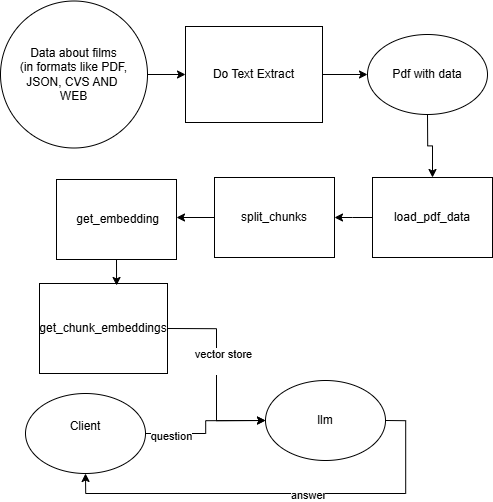

The diagram above was exported from draw.io. Its source (the exported page's mxGraphModel, read from the mxfile embedded in the PNG):
<mxGraphModel dx="2608" dy="1484" grid="0" gridSize="10" guides="1" tooltips="1" connect="1" arrows="1" fold="1" page="0" pageScale="1" pageWidth="827" pageHeight="1169" math="0" shadow="0">
  <root>
    <mxCell id="0" />
    <mxCell id="1" parent="0" />
    <mxCell id="VHpTAe2wjIyzlZf1Pd5H-10" style="edgeStyle=orthogonalEdgeStyle;rounded=0;orthogonalLoop=1;jettySize=auto;html=1;exitX=1;exitY=0.5;exitDx=0;exitDy=0;entryX=0;entryY=0.5;entryDx=0;entryDy=0;" edge="1" parent="1" source="FVcngjkypH6d7Jt4jtZa-3" target="FVcngjkypH6d7Jt4jtZa-5">
      <mxGeometry relative="1" as="geometry" />
    </mxCell>
    <mxCell id="FVcngjkypH6d7Jt4jtZa-3" value="Data about films&lt;div&gt;(in formats like PDF, JSON, CVS AND&amp;nbsp;&lt;/div&gt;&lt;div&gt;WEB&lt;/div&gt;" style="ellipse;whiteSpace=wrap;html=1;aspect=fixed;" parent="1" vertex="1">
      <mxGeometry x="-188" y="465.5" width="147" height="147" as="geometry" />
    </mxCell>
    <mxCell id="VHpTAe2wjIyzlZf1Pd5H-11" style="edgeStyle=orthogonalEdgeStyle;rounded=0;orthogonalLoop=1;jettySize=auto;html=1;exitX=1;exitY=0.5;exitDx=0;exitDy=0;entryX=0;entryY=0.5;entryDx=0;entryDy=0;" edge="1" parent="1" source="FVcngjkypH6d7Jt4jtZa-5" target="FVcngjkypH6d7Jt4jtZa-6">
      <mxGeometry relative="1" as="geometry" />
    </mxCell>
    <mxCell id="FVcngjkypH6d7Jt4jtZa-5" value="Do Text Extract" style="rounded=0;whiteSpace=wrap;html=1;" parent="1" vertex="1">
      <mxGeometry x="-3" y="491" width="137" height="96" as="geometry" />
    </mxCell>
    <mxCell id="VHpTAe2wjIyzlZf1Pd5H-12" style="edgeStyle=orthogonalEdgeStyle;rounded=0;orthogonalLoop=1;jettySize=auto;html=1;exitX=0.5;exitY=1;exitDx=0;exitDy=0;" edge="1" parent="1" source="FVcngjkypH6d7Jt4jtZa-6" target="VHpTAe2wjIyzlZf1Pd5H-1">
      <mxGeometry relative="1" as="geometry" />
    </mxCell>
    <mxCell id="FVcngjkypH6d7Jt4jtZa-6" value="Pdf with data" style="ellipse;whiteSpace=wrap;html=1;" parent="1" vertex="1">
      <mxGeometry x="179" y="499" width="120" height="80" as="geometry" />
    </mxCell>
    <mxCell id="VHpTAe2wjIyzlZf1Pd5H-13" style="edgeStyle=orthogonalEdgeStyle;rounded=0;orthogonalLoop=1;jettySize=auto;html=1;exitX=0;exitY=0.5;exitDx=0;exitDy=0;" edge="1" parent="1" source="VHpTAe2wjIyzlZf1Pd5H-1" target="VHpTAe2wjIyzlZf1Pd5H-5">
      <mxGeometry relative="1" as="geometry" />
    </mxCell>
    <mxCell id="VHpTAe2wjIyzlZf1Pd5H-1" value="load_pdf_data" style="rounded=0;whiteSpace=wrap;html=1;" vertex="1" parent="1">
      <mxGeometry x="184" y="642" width="120" height="80" as="geometry" />
    </mxCell>
    <mxCell id="VHpTAe2wjIyzlZf1Pd5H-14" style="edgeStyle=orthogonalEdgeStyle;rounded=0;orthogonalLoop=1;jettySize=auto;html=1;exitX=0;exitY=0.5;exitDx=0;exitDy=0;entryX=1;entryY=0.5;entryDx=0;entryDy=0;" edge="1" parent="1" source="VHpTAe2wjIyzlZf1Pd5H-5" target="VHpTAe2wjIyzlZf1Pd5H-6">
      <mxGeometry relative="1" as="geometry" />
    </mxCell>
    <mxCell id="VHpTAe2wjIyzlZf1Pd5H-5" value="&lt;div style=&quot;text-align: left;&quot;&gt;&lt;span style=&quot;background-color: initial;&quot;&gt;split_chunks&lt;/span&gt;&lt;/div&gt;" style="rounded=0;whiteSpace=wrap;html=1;" vertex="1" parent="1">
      <mxGeometry x="26" y="642" width="120" height="80" as="geometry" />
    </mxCell>
    <mxCell id="VHpTAe2wjIyzlZf1Pd5H-6" value="&lt;div style=&quot;text-align: left;&quot;&gt;&amp;nbsp;get_embedding&lt;br&gt;&lt;/div&gt;" style="rounded=0;whiteSpace=wrap;html=1;" vertex="1" parent="1">
      <mxGeometry x="-132" y="644" width="120" height="80" as="geometry" />
    </mxCell>
    <mxCell id="VHpTAe2wjIyzlZf1Pd5H-16" style="edgeStyle=orthogonalEdgeStyle;rounded=0;orthogonalLoop=1;jettySize=auto;html=1;exitX=1;exitY=0.5;exitDx=0;exitDy=0;entryX=0;entryY=0.5;entryDx=0;entryDy=0;" edge="1" parent="1" source="VHpTAe2wjIyzlZf1Pd5H-7" target="VHpTAe2wjIyzlZf1Pd5H-8">
      <mxGeometry relative="1" as="geometry">
        <mxPoint x="47" y="793" as="targetPoint" />
      </mxGeometry>
    </mxCell>
    <mxCell id="VHpTAe2wjIyzlZf1Pd5H-21" value="vector store&lt;div&gt;&lt;br&gt;&lt;/div&gt;" style="edgeLabel;html=1;align=center;verticalAlign=middle;resizable=0;points=[];" vertex="1" connectable="0" parent="VHpTAe2wjIyzlZf1Pd5H-16">
      <mxGeometry x="-0.1684" y="5" relative="1" as="geometry">
        <mxPoint as="offset" />
      </mxGeometry>
    </mxCell>
    <mxCell id="VHpTAe2wjIyzlZf1Pd5H-7" value="&lt;div style=&quot;text-align: left;&quot;&gt;&lt;span style=&quot;background-color: initial;&quot;&gt;get_chunk_embeddings&lt;/span&gt;&lt;/div&gt;" style="rounded=0;whiteSpace=wrap;html=1;" vertex="1" parent="1">
      <mxGeometry x="-149" y="748" width="128" height="90" as="geometry" />
    </mxCell>
    <mxCell id="VHpTAe2wjIyzlZf1Pd5H-22" style="edgeStyle=orthogonalEdgeStyle;rounded=0;orthogonalLoop=1;jettySize=auto;html=1;exitX=1;exitY=0.5;exitDx=0;exitDy=0;entryX=0.5;entryY=1;entryDx=0;entryDy=0;" edge="1" parent="1" source="VHpTAe2wjIyzlZf1Pd5H-8" target="VHpTAe2wjIyzlZf1Pd5H-18">
      <mxGeometry relative="1" as="geometry">
        <mxPoint x="-109" y="1007" as="targetPoint" />
      </mxGeometry>
    </mxCell>
    <mxCell id="VHpTAe2wjIyzlZf1Pd5H-23" value="answer" style="edgeLabel;html=1;align=center;verticalAlign=middle;resizable=0;points=[];" vertex="1" connectable="0" parent="VHpTAe2wjIyzlZf1Pd5H-22">
      <mxGeometry x="-0.1178" relative="1" as="geometry">
        <mxPoint as="offset" />
      </mxGeometry>
    </mxCell>
    <mxCell id="VHpTAe2wjIyzlZf1Pd5H-8" value="&lt;span style=&quot;text-align: left;&quot;&gt;llm&lt;/span&gt;" style="ellipse;whiteSpace=wrap;html=1;" vertex="1" parent="1">
      <mxGeometry x="77" y="845" width="120" height="80" as="geometry" />
    </mxCell>
    <mxCell id="VHpTAe2wjIyzlZf1Pd5H-15" style="edgeStyle=orthogonalEdgeStyle;rounded=0;orthogonalLoop=1;jettySize=auto;html=1;exitX=0.5;exitY=1;exitDx=0;exitDy=0;entryX=0.602;entryY=0.022;entryDx=0;entryDy=0;entryPerimeter=0;" edge="1" parent="1" source="VHpTAe2wjIyzlZf1Pd5H-6" target="VHpTAe2wjIyzlZf1Pd5H-7">
      <mxGeometry relative="1" as="geometry" />
    </mxCell>
    <mxCell id="VHpTAe2wjIyzlZf1Pd5H-19" style="edgeStyle=orthogonalEdgeStyle;rounded=0;orthogonalLoop=1;jettySize=auto;html=1;exitX=1;exitY=0.5;exitDx=0;exitDy=0;entryX=0;entryY=0.5;entryDx=0;entryDy=0;" edge="1" parent="1" source="VHpTAe2wjIyzlZf1Pd5H-18" target="VHpTAe2wjIyzlZf1Pd5H-8">
      <mxGeometry relative="1" as="geometry" />
    </mxCell>
    <mxCell id="VHpTAe2wjIyzlZf1Pd5H-20" value="question" style="edgeLabel;html=1;align=center;verticalAlign=middle;resizable=0;points=[];" vertex="1" connectable="0" parent="VHpTAe2wjIyzlZf1Pd5H-19">
      <mxGeometry x="-0.6241" y="-1" relative="1" as="geometry">
        <mxPoint as="offset" />
      </mxGeometry>
    </mxCell>
    <mxCell id="VHpTAe2wjIyzlZf1Pd5H-18" value="&lt;span style=&quot;text-align: left;&quot;&gt;Client&lt;/span&gt;&lt;div&gt;&lt;span style=&quot;text-align: left;&quot;&gt;&lt;br&gt;&lt;/span&gt;&lt;/div&gt;" style="ellipse;whiteSpace=wrap;html=1;" vertex="1" parent="1">
      <mxGeometry x="-163" y="858" width="120" height="80" as="geometry" />
    </mxCell>
  </root>
</mxGraphModel>